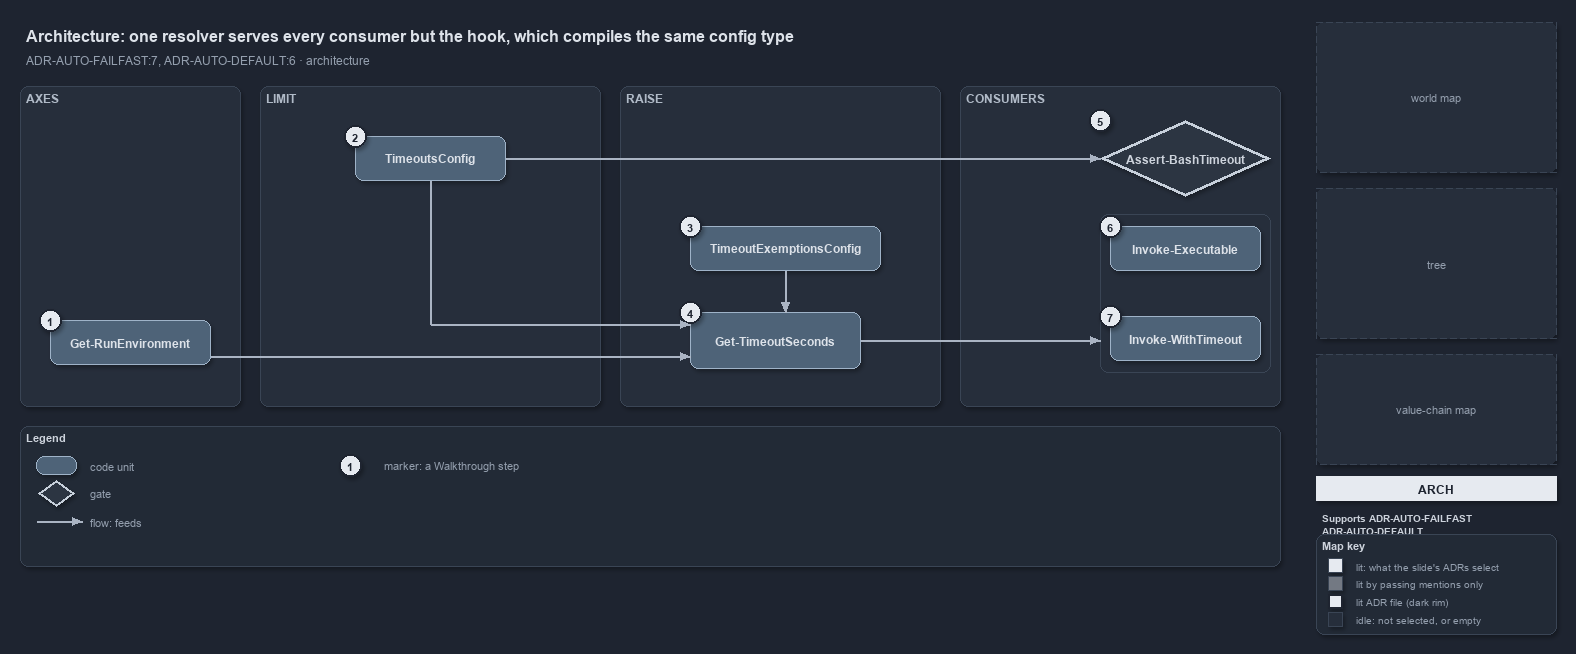

The diagram above was exported from draw.io. Its source (the exported page's mxGraphModel, read from the mxfile embedded in the PNG):
<mxGraphModel dx="1024" dy="768" grid="0" gridSize="10" guides="1" tooltips="1" connect="1" arrows="1" fold="1" page="1" pageScale="1" pageWidth="1572" pageHeight="640" background="#1E2430" math="0" shadow="1">
  <root>
    <mxCell id="0" />
    <mxCell id="1" parent="0" />
    <mxCell id="title" value="Architecture: one resolver serves every consumer but the hook, which compiles the same config type" style="text;html=1;align=left;verticalAlign=middle;fontSize=16;fontStyle=1;fontColor=#DDE2E9;" vertex="1" parent="1">
      <mxGeometry x="20" y="14" width="1260" height="30" as="geometry" />
    </mxCell>
    <mxCell id="subtitle" value="ADR-AUTO-FAILFAST:7, ADR-AUTO-DEFAULT:6 &amp;#183; architecture" style="text;html=1;align=left;verticalAlign=middle;fontSize=12;fontColor=#949FAE;" vertex="1" parent="1">
      <mxGeometry x="20" y="44" width="1240" height="20" as="geometry" />
    </mxCell>
    <mxCell id="band-axes" value="AXES" style="rounded=1;html=1;arcSize=3;fillColor=#262E3B;strokeColor=#3A4555;verticalAlign=top;align=left;spacingLeft=8;fontStyle=1;fontSize=12;fontColor=#B0BAC7;" vertex="1" parent="1">
      <mxGeometry x="20" y="80" width="220" height="320" as="geometry" />
    </mxCell>
    <mxCell id="band-limit" value="LIMIT" style="rounded=1;html=1;arcSize=3;fillColor=#262E3B;strokeColor=#3A4555;verticalAlign=top;align=left;spacingLeft=8;fontStyle=1;fontSize=12;fontColor=#B0BAC7;" vertex="1" parent="1">
      <mxGeometry x="260" y="80" width="340" height="320" as="geometry" />
    </mxCell>
    <mxCell id="band-raise" value="RAISE" style="rounded=1;html=1;arcSize=3;fillColor=#262E3B;strokeColor=#3A4555;verticalAlign=top;align=left;spacingLeft=8;fontStyle=1;fontSize=12;fontColor=#B0BAC7;" vertex="1" parent="1">
      <mxGeometry x="620" y="80" width="320" height="320" as="geometry" />
    </mxCell>
    <mxCell id="band-consumers" value="CONSUMERS" style="rounded=1;html=1;arcSize=3;fillColor=#262E3B;strokeColor=#3A4555;verticalAlign=top;align=left;spacingLeft=8;fontStyle=1;fontSize=12;fontColor=#B0BAC7;" vertex="1" parent="1">
      <mxGeometry x="960" y="80" width="320" height="320" as="geometry" />
    </mxCell>
    <mxCell id="g-env" value="&lt;b&gt;Get-RunEnvironment&lt;/b&gt;" style="rounded=1;whiteSpace=wrap;html=1;arcSize=20;fillColor=#4E6378;strokeColor=#9FB3C8;fontColor=#DDE2E9;fontSize=12;" vertex="1" parent="1">
      <mxGeometry x="50" y="314" width="160" height="44" as="geometry" />
    </mxCell>
    <mxCell id="mark-1" value="1" style="ellipse;html=1;fillColor=#E6EAF0;strokeColor=#1E2430;strokeWidth=2;fontColor=#1E2430;fontStyle=1;fontSize=11;" vertex="1" parent="1">
      <mxGeometry x="39" y="303" width="22" height="22" as="geometry" />
    </mxCell>
    <mxCell id="g-config" value="&lt;b&gt;TimeoutsConfig&lt;/b&gt;" style="rounded=1;whiteSpace=wrap;html=1;arcSize=20;fillColor=#4E6378;strokeColor=#9FB3C8;fontColor=#DDE2E9;fontSize=12;" vertex="1" parent="1">
      <mxGeometry x="355" y="130" width="150" height="44" as="geometry" />
    </mxCell>
    <mxCell id="mark-2" value="2" style="ellipse;html=1;fillColor=#E6EAF0;strokeColor=#1E2430;strokeWidth=2;fontColor=#1E2430;fontStyle=1;fontSize=11;" vertex="1" parent="1">
      <mxGeometry x="344" y="119" width="22" height="22" as="geometry" />
    </mxCell>
    <mxCell id="g-exempt" value="&lt;b&gt;TimeoutExemptionsConfig&lt;/b&gt;" style="rounded=1;whiteSpace=wrap;html=1;arcSize=20;fillColor=#4E6378;strokeColor=#9FB3C8;fontColor=#DDE2E9;fontSize=12;" vertex="1" parent="1">
      <mxGeometry x="690" y="220" width="190" height="44" as="geometry" />
    </mxCell>
    <mxCell id="mark-3" value="3" style="ellipse;html=1;fillColor=#E6EAF0;strokeColor=#1E2430;strokeWidth=2;fontColor=#1E2430;fontStyle=1;fontSize=11;" vertex="1" parent="1">
      <mxGeometry x="679" y="209" width="22" height="22" as="geometry" />
    </mxCell>
    <mxCell id="g-resolve" value="&lt;b&gt;Get-TimeoutSeconds&lt;/b&gt;" style="rounded=1;whiteSpace=wrap;html=1;arcSize=20;fillColor=#4E6378;strokeColor=#9FB3C8;fontColor=#DDE2E9;fontSize=12;" vertex="1" parent="1">
      <mxGeometry x="690" y="306" width="170" height="56" as="geometry" />
    </mxCell>
    <mxCell id="mark-4" value="4" style="ellipse;html=1;fillColor=#E6EAF0;strokeColor=#1E2430;strokeWidth=2;fontColor=#1E2430;fontStyle=1;fontSize=11;" vertex="1" parent="1">
      <mxGeometry x="679" y="295" width="22" height="22" as="geometry" />
    </mxCell>
    <mxCell id="g-hook" value="&lt;b&gt;Assert-BashTimeout&lt;/b&gt;" style="rhombus;whiteSpace=wrap;html=1;fillColor=#2C3542;strokeColor=#C7D0DB;strokeWidth=3;fontColor=#CDD3DC;fontSize=12;" vertex="1" parent="1">
      <mxGeometry x="1100" y="114" width="170" height="76" as="geometry" />
    </mxCell>
    <mxCell id="mark-5" value="5" style="ellipse;html=1;fillColor=#E6EAF0;strokeColor=#1E2430;strokeWidth=2;fontColor=#1E2430;fontStyle=1;fontSize=11;" vertex="1" parent="1">
      <mxGeometry x="1089" y="103" width="22" height="22" as="geometry" />
    </mxCell>
    <mxCell id="frame-pwsh" value="" style="rounded=1;html=1;arcSize=6;fillColor=none;strokeColor=#3A4555;" vertex="1" parent="1">
      <mxGeometry x="1100" y="208" width="170" height="158" as="geometry" />
    </mxCell>
    <mxCell id="g-exec" value="&lt;b&gt;Invoke-Executable&lt;/b&gt;" style="rounded=1;whiteSpace=wrap;html=1;arcSize=20;fillColor=#4E6378;strokeColor=#9FB3C8;fontColor=#DDE2E9;fontSize=12;" vertex="1" parent="1">
      <mxGeometry x="1110" y="220" width="150" height="44" as="geometry" />
    </mxCell>
    <mxCell id="mark-6" value="6" style="ellipse;html=1;fillColor=#E6EAF0;strokeColor=#1E2430;strokeWidth=2;fontColor=#1E2430;fontStyle=1;fontSize=11;" vertex="1" parent="1">
      <mxGeometry x="1099" y="209" width="22" height="22" as="geometry" />
    </mxCell>
    <mxCell id="g-with" value="&lt;b&gt;Invoke-WithTimeout&lt;/b&gt;" style="rounded=1;whiteSpace=wrap;html=1;arcSize=20;fillColor=#4E6378;strokeColor=#9FB3C8;fontColor=#DDE2E9;fontSize=12;" vertex="1" parent="1">
      <mxGeometry x="1110" y="310" width="150" height="44" as="geometry" />
    </mxCell>
    <mxCell id="mark-7" value="7" style="ellipse;html=1;fillColor=#E6EAF0;strokeColor=#1E2430;strokeWidth=2;fontColor=#1E2430;fontStyle=1;fontSize=11;" vertex="1" parent="1">
      <mxGeometry x="1099" y="299" width="22" height="22" as="geometry" />
    </mxCell>
    <mxCell id="p-e-env-resolve-a" value="" style="text;html=1;strokeColor=none;fillColor=none;" vertex="1" parent="1">
      <mxGeometry x="210" y="350" width="1" height="1" as="geometry" />
    </mxCell>
    <mxCell id="p-e-env-resolve-b" value="" style="text;html=1;strokeColor=none;fillColor=none;" vertex="1" parent="1">
      <mxGeometry x="690" y="350" width="1" height="1" as="geometry" />
    </mxCell>
    <mxCell id="e-env-resolve" value="" style="edgeStyle=orthogonalEdgeStyle;rounded=1;html=1;fontSize=10;fontColor=#CDD3DC;endArrow=block;strokeColor=#AAB4C3;labelBackgroundColor=#1E2430;shadow=0;" edge="1" parent="1" source="p-e-env-resolve-a" target="p-e-env-resolve-b">
      <mxGeometry relative="1" as="geometry" />
    </mxCell>
    <mxCell id="p-e-config-resolve-1-a" value="" style="text;html=1;strokeColor=none;fillColor=none;" vertex="1" parent="1">
      <mxGeometry x="430" y="174" width="1" height="1" as="geometry" />
    </mxCell>
    <mxCell id="p-e-config-resolve-1-b" value="" style="text;html=1;strokeColor=none;fillColor=none;" vertex="1" parent="1">
      <mxGeometry x="430" y="318" width="1" height="1" as="geometry" />
    </mxCell>
    <mxCell id="e-config-resolve-1" value="" style="edgeStyle=orthogonalEdgeStyle;rounded=1;html=1;fontSize=10;fontColor=#CDD3DC;endArrow=none;strokeColor=#AAB4C3;labelBackgroundColor=#1E2430;shadow=0;" edge="1" parent="1" source="p-e-config-resolve-1-a" target="p-e-config-resolve-1-b">
      <mxGeometry relative="1" as="geometry" />
    </mxCell>
    <mxCell id="p-e-config-resolve-2-a" value="" style="text;html=1;strokeColor=none;fillColor=none;" vertex="1" parent="1">
      <mxGeometry x="430" y="318" width="1" height="1" as="geometry" />
    </mxCell>
    <mxCell id="p-e-config-resolve-2-b" value="" style="text;html=1;strokeColor=none;fillColor=none;" vertex="1" parent="1">
      <mxGeometry x="690" y="318" width="1" height="1" as="geometry" />
    </mxCell>
    <mxCell id="e-config-resolve-2" value="" style="edgeStyle=orthogonalEdgeStyle;rounded=1;html=1;fontSize=10;fontColor=#CDD3DC;endArrow=block;strokeColor=#AAB4C3;labelBackgroundColor=#1E2430;shadow=0;" edge="1" parent="1" source="p-e-config-resolve-2-a" target="p-e-config-resolve-2-b">
      <mxGeometry relative="1" as="geometry" />
    </mxCell>
    <mxCell id="p-e-config-hook-a" value="" style="text;html=1;strokeColor=none;fillColor=none;" vertex="1" parent="1">
      <mxGeometry x="505" y="152" width="1" height="1" as="geometry" />
    </mxCell>
    <mxCell id="p-e-config-hook-b" value="" style="text;html=1;strokeColor=none;fillColor=none;" vertex="1" parent="1">
      <mxGeometry x="1100" y="152" width="1" height="1" as="geometry" />
    </mxCell>
    <mxCell id="e-config-hook" value="" style="edgeStyle=orthogonalEdgeStyle;rounded=1;html=1;fontSize=10;fontColor=#CDD3DC;endArrow=block;strokeColor=#AAB4C3;labelBackgroundColor=#1E2430;shadow=0;" edge="1" parent="1" source="p-e-config-hook-a" target="p-e-config-hook-b">
      <mxGeometry relative="1" as="geometry" />
    </mxCell>
    <mxCell id="p-e-exempt-resolve-a" value="" style="text;html=1;strokeColor=none;fillColor=none;" vertex="1" parent="1">
      <mxGeometry x="785" y="264" width="1" height="1" as="geometry" />
    </mxCell>
    <mxCell id="p-e-exempt-resolve-b" value="" style="text;html=1;strokeColor=none;fillColor=none;" vertex="1" parent="1">
      <mxGeometry x="785" y="306" width="1" height="1" as="geometry" />
    </mxCell>
    <mxCell id="e-exempt-resolve" value="" style="edgeStyle=orthogonalEdgeStyle;rounded=1;html=1;fontSize=10;fontColor=#CDD3DC;endArrow=block;strokeColor=#AAB4C3;labelBackgroundColor=#1E2430;shadow=0;" edge="1" parent="1" source="p-e-exempt-resolve-a" target="p-e-exempt-resolve-b">
      <mxGeometry relative="1" as="geometry" />
    </mxCell>
    <mxCell id="p-e-resolve-frame-a" value="" style="text;html=1;strokeColor=none;fillColor=none;" vertex="1" parent="1">
      <mxGeometry x="860" y="334" width="1" height="1" as="geometry" />
    </mxCell>
    <mxCell id="p-e-resolve-frame-b" value="" style="text;html=1;strokeColor=none;fillColor=none;" vertex="1" parent="1">
      <mxGeometry x="1100" y="334" width="1" height="1" as="geometry" />
    </mxCell>
    <mxCell id="e-resolve-frame" value="" style="edgeStyle=orthogonalEdgeStyle;rounded=1;html=1;fontSize=10;fontColor=#CDD3DC;endArrow=block;strokeColor=#AAB4C3;labelBackgroundColor=#1E2430;shadow=0;" edge="1" parent="1" source="p-e-resolve-frame-a" target="p-e-resolve-frame-b">
      <mxGeometry relative="1" as="geometry" />
    </mxCell>
    <mxCell id="legend" value="&lt;b&gt;Legend&lt;/b&gt;" style="rounded=1;whiteSpace=wrap;html=1;arcSize=6;fillColor=#222A36;strokeColor=#3A4555;align=left;verticalAlign=top;spacing=8;fontSize=11;fontColor=#CDD3DC;" vertex="1" parent="1">
      <mxGeometry x="20" y="420" width="1260" height="140" as="geometry" />
    </mxCell>
    <mxCell id="lg-0" value="" style="rounded=1;html=1;arcSize=20;fillColor=#4E6378;strokeColor=#9FB3C8;" vertex="1" parent="1">
      <mxGeometry x="36" y="450" width="40" height="18" as="geometry" />
    </mxCell>
    <mxCell id="lg-0-t" value="code unit" style="text;html=1;align=left;verticalAlign=middle;fontSize=11;fontColor=#949FAE;" vertex="1" parent="1">
      <mxGeometry x="84" y="449" width="230" height="20" as="geometry" />
    </mxCell>
    <mxCell id="lg-1" value="" style="rhombus;html=1;fillColor=#2C3542;strokeColor=#C7D0DB;strokeWidth=2;" vertex="1" parent="1">
      <mxGeometry x="38" y="474" width="36" height="26" as="geometry" />
    </mxCell>
    <mxCell id="lg-1-t" value="gate" style="text;html=1;align=left;verticalAlign=middle;fontSize=11;fontColor=#949FAE;" vertex="1" parent="1">
      <mxGeometry x="84" y="477" width="230" height="20" as="geometry" />
    </mxCell>
    <mxCell id="lg-2-a" value="" style="text;html=1;strokeColor=none;fillColor=none;" vertex="1" parent="1">
      <mxGeometry x="36" y="515" width="1" height="1" as="geometry" />
    </mxCell>
    <mxCell id="lg-2-b" value="" style="text;html=1;strokeColor=none;fillColor=none;" vertex="1" parent="1">
      <mxGeometry x="82" y="515" width="1" height="1" as="geometry" />
    </mxCell>
    <mxCell id="lg-2" value="" style="edgeStyle=orthogonalEdgeStyle;rounded=1;html=1;fontSize=10;fontColor=#CDD3DC;endArrow=block;strokeColor=#AAB4C3;labelBackgroundColor=#1E2430;shadow=0;" edge="1" parent="1" source="lg-2-a" target="lg-2-b">
      <mxGeometry relative="1" as="geometry" />
    </mxCell>
    <mxCell id="lg-2-t" value="flow: feeds" style="text;html=1;align=left;verticalAlign=middle;fontSize=11;fontColor=#949FAE;" vertex="1" parent="1">
      <mxGeometry x="84" y="505" width="230" height="20" as="geometry" />
    </mxCell>
    <mxCell id="lg-3" value="1" style="ellipse;html=1;fillColor=#E6EAF0;strokeColor=#1E2430;strokeWidth=2;fontColor=#1E2430;fontStyle=1;fontSize=11;" vertex="1" parent="1">
      <mxGeometry x="339" y="448" width="22" height="22" as="geometry" />
    </mxCell>
    <mxCell id="lg-3-t" value="marker: a Walkthrough step" style="text;html=1;align=left;verticalAlign=middle;fontSize=11;fontColor=#949FAE;" vertex="1" parent="1">
      <mxGeometry x="378" y="449" width="230" height="20" as="geometry" />
    </mxCell>
    <mxCell id="minimap-grid" value="world map" style="shape=image;imageAspect=0;rounded=1;arcSize=4;whiteSpace=wrap;html=1;fillColor=#262E3B;strokeColor=#3A4555;dashed=1;fontColor=#949FAE;fontSize=11;" vertex="1" parent="1">
      <mxGeometry x="1316" y="16" width="240" height="150" as="geometry" />
    </mxCell>
    <mxCell id="minimap-tree" value="tree" style="shape=image;imageAspect=0;rounded=1;arcSize=4;whiteSpace=wrap;html=1;fillColor=#262E3B;strokeColor=#3A4555;dashed=1;fontColor=#949FAE;fontSize=11;" vertex="1" parent="1">
      <mxGeometry x="1316" y="182" width="240" height="150" as="geometry" />
    </mxCell>
    <mxCell id="minimap-chain" value="value-chain map" style="shape=image;imageAspect=0;rounded=1;arcSize=4;whiteSpace=wrap;html=1;fillColor=#262E3B;strokeColor=#3A4555;dashed=1;fontColor=#949FAE;fontSize=11;" vertex="1" parent="1">
      <mxGeometry x="1316" y="348" width="240" height="110" as="geometry" />
    </mxCell>
    <mxCell id="lens-badge" value="ARCH" style="rounded=0;whiteSpace=wrap;html=1;align=center;verticalAlign=middle;fontSize=12;fontStyle=1;fontColor=#1E2430;fillColor=#E6EAF0;strokeColor=none;" vertex="1" parent="1">
      <mxGeometry x="1316" y="470" width="240" height="24" as="geometry" />
    </mxCell>
    <mxCell id="supports" value="&lt;b&gt;Supports&lt;/b&gt; ADR-AUTO-FAILFAST&lt;br&gt;ADR-AUTO-DEFAULT" style="text;html=1;whiteSpace=wrap;align=left;verticalAlign=top;fontSize=10.5;fontColor=#CDD3DC;" vertex="1" parent="1">
      <mxGeometry x="1316" y="500" width="240" height="34" as="geometry" />
    </mxCell>
    <mxCell id="mapkey" value="&lt;b&gt;Map key&lt;/b&gt;" style="rounded=1;whiteSpace=wrap;html=1;arcSize=6;fillColor=#222A36;strokeColor=#3A4555;align=left;verticalAlign=top;spacing=8;fontSize=11;fontColor=#CDD3DC;" vertex="1" parent="1">
      <mxGeometry x="1316" y="528" width="240" height="100" as="geometry" />
    </mxCell>
    <mxCell id="mk-lit" value="" style="rounded=0;html=1;fillColor=#E6EAF0;strokeColor=#3A4555;" vertex="1" parent="1">
      <mxGeometry x="1328" y="552" width="14" height="14" as="geometry" />
    </mxCell>
    <mxCell id="mk-lit-t" value="lit: what the slide's ADRs select" style="text;html=1;align=left;verticalAlign=middle;fontSize=10.5;fontColor=#949FAE;" vertex="1" parent="1">
      <mxGeometry x="1350" y="549" width="200" height="20" as="geometry" />
    </mxCell>
    <mxCell id="mk-mention" value="" style="rounded=0;html=1;fillColor=#737983;strokeColor=#3A4555;" vertex="1" parent="1">
      <mxGeometry x="1328" y="570" width="14" height="14" as="geometry" />
    </mxCell>
    <mxCell id="mk-mention-t" value="lit by passing mentions only" style="text;html=1;align=left;verticalAlign=middle;fontSize=10.5;fontColor=#949FAE;" vertex="1" parent="1">
      <mxGeometry x="1350" y="567" width="200" height="20" as="geometry" />
    </mxCell>
    <mxCell id="mk-adr" value="" style="rounded=0;html=1;fillColor=#E6EAF0;strokeColor=#1E2430;strokeWidth=2;" vertex="1" parent="1">
      <mxGeometry x="1328" y="588" width="14" height="14" as="geometry" />
    </mxCell>
    <mxCell id="mk-adr-t" value="lit ADR file (dark rim)" style="text;html=1;align=left;verticalAlign=middle;fontSize=10.5;fontColor=#949FAE;" vertex="1" parent="1">
      <mxGeometry x="1350" y="585" width="200" height="20" as="geometry" />
    </mxCell>
    <mxCell id="mk-idle" value="" style="rounded=0;html=1;fillColor=#262E3B;strokeColor=#3A4555;" vertex="1" parent="1">
      <mxGeometry x="1328" y="606" width="14" height="14" as="geometry" />
    </mxCell>
    <mxCell id="mk-idle-t" value="idle: not selected, or empty" style="text;html=1;align=left;verticalAlign=middle;fontSize=10.5;fontColor=#949FAE;" vertex="1" parent="1">
      <mxGeometry x="1350" y="603" width="200" height="20" as="geometry" />
    </mxCell>
  </root>
</mxGraphModel>